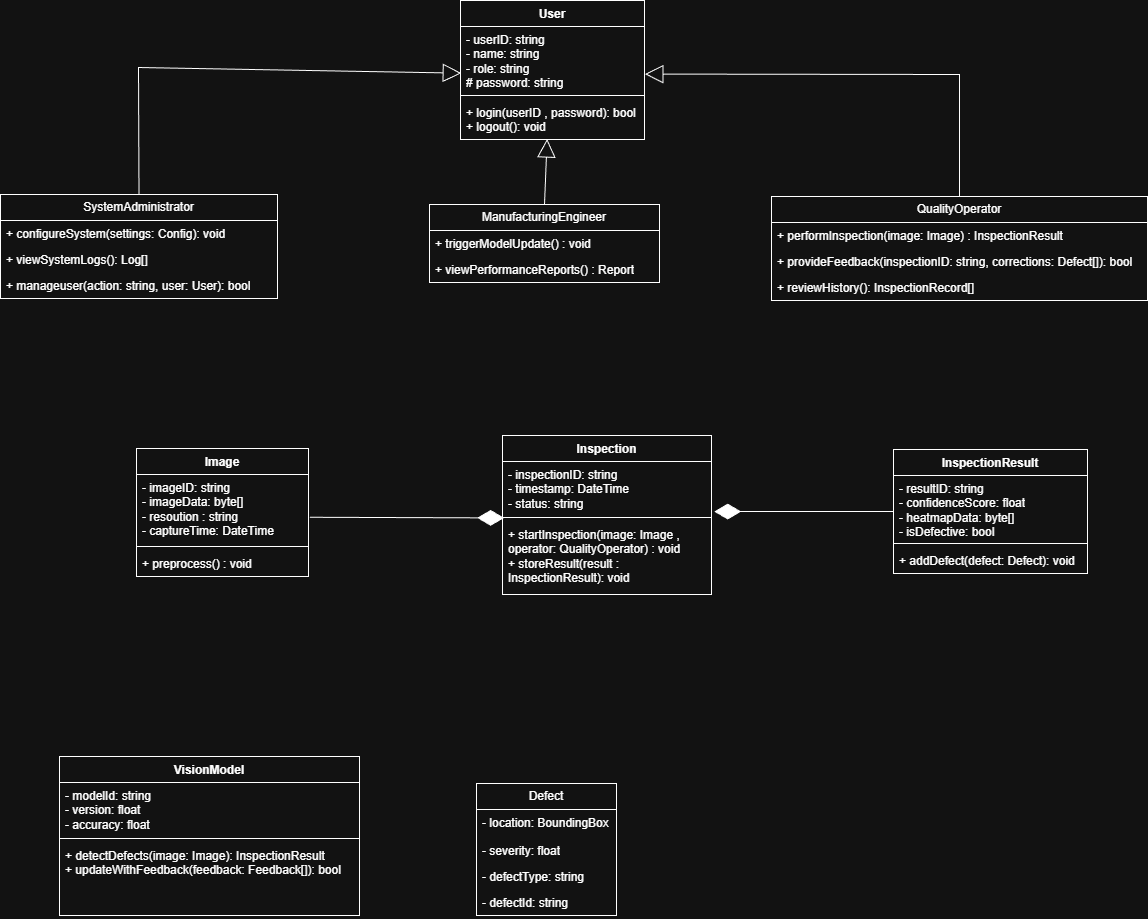

The diagram above was exported from draw.io. Its source (the exported page's mxGraphModel, read from the mxfile embedded in the PNG):
<mxGraphModel dx="1220" dy="502" grid="0" gridSize="10" guides="1" tooltips="1" connect="1" arrows="1" fold="1" page="1" pageScale="1" pageWidth="827" pageHeight="1169" math="0" shadow="0">
  <root>
    <mxCell id="0" />
    <mxCell id="1" parent="0" />
    <mxCell id="1A4a5eJqCfaTBgQY5P1Y-5" parent="1" style="swimlane;fontStyle=1;align=center;verticalAlign=top;childLayout=stackLayout;horizontal=1;startSize=26;horizontalStack=0;resizeParent=1;resizeParentMax=0;resizeLast=0;collapsible=1;marginBottom=0;whiteSpace=wrap;html=1;" value="User" vertex="1">
      <mxGeometry height="139" width="184" x="473" y="5" as="geometry" />
    </mxCell>
    <mxCell id="1A4a5eJqCfaTBgQY5P1Y-6" parent="1A4a5eJqCfaTBgQY5P1Y-5" style="text;strokeColor=none;fillColor=none;align=left;verticalAlign=top;spacingLeft=4;spacingRight=4;overflow=hidden;rotatable=0;points=[[0,0.5],[1,0.5]];portConstraint=eastwest;whiteSpace=wrap;html=1;" value="- userID: string&lt;div&gt;- name: string&lt;/div&gt;&lt;div&gt;- role: string&lt;/div&gt;&lt;div&gt;# password: string&lt;/div&gt;&lt;div&gt;&lt;br&gt;&lt;/div&gt;" vertex="1">
      <mxGeometry height="65" width="184" y="26" as="geometry" />
    </mxCell>
    <mxCell id="1A4a5eJqCfaTBgQY5P1Y-7" parent="1A4a5eJqCfaTBgQY5P1Y-5" style="line;strokeWidth=1;fillColor=none;align=left;verticalAlign=middle;spacingTop=-1;spacingLeft=3;spacingRight=3;rotatable=0;labelPosition=right;points=[];portConstraint=eastwest;strokeColor=inherit;" value="" vertex="1">
      <mxGeometry height="8" width="184" y="91" as="geometry" />
    </mxCell>
    <mxCell id="1A4a5eJqCfaTBgQY5P1Y-8" parent="1A4a5eJqCfaTBgQY5P1Y-5" style="text;strokeColor=none;fillColor=none;align=left;verticalAlign=top;spacingLeft=4;spacingRight=4;overflow=hidden;rotatable=0;points=[[0,0.5],[1,0.5]];portConstraint=eastwest;whiteSpace=wrap;html=1;" value="+ login(userID , password): bool&lt;div&gt;+ logout(): void&lt;/div&gt;" vertex="1">
      <mxGeometry height="40" width="184" y="99" as="geometry" />
    </mxCell>
    <mxCell id="09yHLe-EJ1igrbopvgxg-1" parent="1" style="swimlane;fontStyle=1;align=center;verticalAlign=top;childLayout=stackLayout;horizontal=1;startSize=26;horizontalStack=0;resizeParent=1;resizeParentMax=0;resizeLast=0;collapsible=1;marginBottom=0;whiteSpace=wrap;html=1;" value="Inspection" vertex="1">
      <mxGeometry height="159" width="209" x="515" y="440" as="geometry" />
    </mxCell>
    <mxCell id="09yHLe-EJ1igrbopvgxg-2" parent="09yHLe-EJ1igrbopvgxg-1" style="text;strokeColor=none;fillColor=none;align=left;verticalAlign=top;spacingLeft=4;spacingRight=4;overflow=hidden;rotatable=0;points=[[0,0.5],[1,0.5]];portConstraint=eastwest;whiteSpace=wrap;html=1;" value="- inspectionID: string&lt;div&gt;- timestamp: DateTime&lt;/div&gt;&lt;div&gt;- status: string&lt;/div&gt;" vertex="1">
      <mxGeometry height="52" width="209" y="26" as="geometry" />
    </mxCell>
    <mxCell id="09yHLe-EJ1igrbopvgxg-3" parent="09yHLe-EJ1igrbopvgxg-1" style="line;strokeWidth=1;fillColor=none;align=left;verticalAlign=middle;spacingTop=-1;spacingLeft=3;spacingRight=3;rotatable=0;labelPosition=right;points=[];portConstraint=eastwest;strokeColor=inherit;" value="" vertex="1">
      <mxGeometry height="8" width="209" y="78" as="geometry" />
    </mxCell>
    <mxCell id="09yHLe-EJ1igrbopvgxg-4" parent="09yHLe-EJ1igrbopvgxg-1" style="text;strokeColor=none;fillColor=none;align=left;verticalAlign=top;spacingLeft=4;spacingRight=4;overflow=hidden;rotatable=0;points=[[0,0.5],[1,0.5]];portConstraint=eastwest;whiteSpace=wrap;html=1;" value="+ startInspection(image: Image , operator: QualityOperator) : void&lt;div&gt;+ storeResult(result : InspectionResult): void&lt;/div&gt;" vertex="1">
      <mxGeometry height="73" width="209" y="86" as="geometry" />
    </mxCell>
    <mxCell id="-bRj2kDjI3Va3_mFKH7a-13" parent="1" style="swimlane;fontStyle=0;childLayout=stackLayout;horizontal=1;startSize=26;fillColor=none;horizontalStack=0;resizeParent=1;resizeParentMax=0;resizeLast=0;collapsible=1;marginBottom=0;whiteSpace=wrap;html=1;" value="QualityOperator" vertex="1">
      <mxGeometry height="104" width="376" x="784" y="201" as="geometry" />
    </mxCell>
    <mxCell id="-bRj2kDjI3Va3_mFKH7a-14" parent="-bRj2kDjI3Va3_mFKH7a-13" style="text;strokeColor=none;fillColor=none;align=left;verticalAlign=top;spacingLeft=4;spacingRight=4;overflow=hidden;rotatable=0;points=[[0,0.5],[1,0.5]];portConstraint=eastwest;whiteSpace=wrap;html=1;" value="+ performInspection(image: Image) : InspectionResult" vertex="1">
      <mxGeometry height="26" width="376" y="26" as="geometry" />
    </mxCell>
    <mxCell id="-bRj2kDjI3Va3_mFKH7a-15" parent="-bRj2kDjI3Va3_mFKH7a-13" style="text;strokeColor=none;fillColor=none;align=left;verticalAlign=top;spacingLeft=4;spacingRight=4;overflow=hidden;rotatable=0;points=[[0,0.5],[1,0.5]];portConstraint=eastwest;whiteSpace=wrap;html=1;" value="+ provideFeedback(inspectionID: string, corrections: Defect[]): bool" vertex="1">
      <mxGeometry height="26" width="376" y="52" as="geometry" />
    </mxCell>
    <mxCell id="-bRj2kDjI3Va3_mFKH7a-16" parent="-bRj2kDjI3Va3_mFKH7a-13" style="text;strokeColor=none;fillColor=none;align=left;verticalAlign=top;spacingLeft=4;spacingRight=4;overflow=hidden;rotatable=0;points=[[0,0.5],[1,0.5]];portConstraint=eastwest;whiteSpace=wrap;html=1;" value="+ reviewHistory(): InspectionRecord[]" vertex="1">
      <mxGeometry height="26" width="376" y="78" as="geometry" />
    </mxCell>
    <mxCell id="-bRj2kDjI3Va3_mFKH7a-17" parent="1" style="swimlane;fontStyle=0;childLayout=stackLayout;horizontal=1;startSize=26;fillColor=none;horizontalStack=0;resizeParent=1;resizeParentMax=0;resizeLast=0;collapsible=1;marginBottom=0;whiteSpace=wrap;html=1;" value="ManufacturingEngineer" vertex="1">
      <mxGeometry height="78" width="230" x="442" y="209" as="geometry" />
    </mxCell>
    <mxCell id="-bRj2kDjI3Va3_mFKH7a-18" parent="-bRj2kDjI3Va3_mFKH7a-17" style="text;strokeColor=none;fillColor=none;align=left;verticalAlign=top;spacingLeft=4;spacingRight=4;overflow=hidden;rotatable=0;points=[[0,0.5],[1,0.5]];portConstraint=eastwest;whiteSpace=wrap;html=1;" value="+ triggerModelUpdate() : void" vertex="1">
      <mxGeometry height="26" width="230" y="26" as="geometry" />
    </mxCell>
    <mxCell id="-bRj2kDjI3Va3_mFKH7a-19" parent="-bRj2kDjI3Va3_mFKH7a-17" style="text;strokeColor=none;fillColor=none;align=left;verticalAlign=top;spacingLeft=4;spacingRight=4;overflow=hidden;rotatable=0;points=[[0,0.5],[1,0.5]];portConstraint=eastwest;whiteSpace=wrap;html=1;" value="+ viewPerformanceReports() : Report" vertex="1">
      <mxGeometry height="26" width="230" y="52" as="geometry" />
    </mxCell>
    <mxCell id="09yHLe-EJ1igrbopvgxg-5" parent="1" style="swimlane;fontStyle=1;align=center;verticalAlign=top;childLayout=stackLayout;horizontal=1;startSize=26;horizontalStack=0;resizeParent=1;resizeParentMax=0;resizeLast=0;collapsible=1;marginBottom=0;whiteSpace=wrap;html=1;" value="Image" vertex="1">
      <mxGeometry height="128" width="172" x="149" y="453" as="geometry" />
    </mxCell>
    <mxCell id="09yHLe-EJ1igrbopvgxg-6" parent="09yHLe-EJ1igrbopvgxg-5" style="text;strokeColor=none;fillColor=none;align=left;verticalAlign=top;spacingLeft=4;spacingRight=4;overflow=hidden;rotatable=0;points=[[0,0.5],[1,0.5]];portConstraint=eastwest;whiteSpace=wrap;html=1;" value="- imageID: string&lt;div&gt;- imageData: byte[]&lt;/div&gt;&lt;div&gt;- resoution : string&lt;/div&gt;&lt;div&gt;- captureTime: DateTime&lt;/div&gt;" vertex="1">
      <mxGeometry height="68" width="172" y="26" as="geometry" />
    </mxCell>
    <mxCell id="09yHLe-EJ1igrbopvgxg-7" parent="09yHLe-EJ1igrbopvgxg-5" style="line;strokeWidth=1;fillColor=none;align=left;verticalAlign=middle;spacingTop=-1;spacingLeft=3;spacingRight=3;rotatable=0;labelPosition=right;points=[];portConstraint=eastwest;strokeColor=inherit;" value="" vertex="1">
      <mxGeometry height="8" width="172" y="94" as="geometry" />
    </mxCell>
    <mxCell id="09yHLe-EJ1igrbopvgxg-8" parent="09yHLe-EJ1igrbopvgxg-5" style="text;strokeColor=none;fillColor=none;align=left;verticalAlign=top;spacingLeft=4;spacingRight=4;overflow=hidden;rotatable=0;points=[[0,0.5],[1,0.5]];portConstraint=eastwest;whiteSpace=wrap;html=1;" value="+ preprocess() : void" vertex="1">
      <mxGeometry height="26" width="172" y="102" as="geometry" />
    </mxCell>
    <mxCell id="-bRj2kDjI3Va3_mFKH7a-21" parent="1" style="swimlane;fontStyle=0;childLayout=stackLayout;horizontal=1;startSize=26;fillColor=none;horizontalStack=0;resizeParent=1;resizeParentMax=0;resizeLast=0;collapsible=1;marginBottom=0;whiteSpace=wrap;html=1;" value="SystemAdministrator" vertex="1">
      <mxGeometry height="104" width="277" x="13" y="199" as="geometry" />
    </mxCell>
    <mxCell id="-bRj2kDjI3Va3_mFKH7a-22" parent="-bRj2kDjI3Va3_mFKH7a-21" style="text;strokeColor=none;fillColor=none;align=left;verticalAlign=top;spacingLeft=4;spacingRight=4;overflow=hidden;rotatable=0;points=[[0,0.5],[1,0.5]];portConstraint=eastwest;whiteSpace=wrap;html=1;" value="+ configureSystem(settings: Config): void&lt;span style=&quot;white-space: pre;&quot;&gt;&#09;&lt;/span&gt;" vertex="1">
      <mxGeometry height="26" width="277" y="26" as="geometry" />
    </mxCell>
    <mxCell id="-bRj2kDjI3Va3_mFKH7a-23" parent="-bRj2kDjI3Va3_mFKH7a-21" style="text;strokeColor=none;fillColor=none;align=left;verticalAlign=top;spacingLeft=4;spacingRight=4;overflow=hidden;rotatable=0;points=[[0,0.5],[1,0.5]];portConstraint=eastwest;whiteSpace=wrap;html=1;" value="+ viewSystemLogs(): Log[]" vertex="1">
      <mxGeometry height="26" width="277" y="52" as="geometry" />
    </mxCell>
    <mxCell id="-bRj2kDjI3Va3_mFKH7a-24" parent="-bRj2kDjI3Va3_mFKH7a-21" style="text;strokeColor=none;fillColor=none;align=left;verticalAlign=top;spacingLeft=4;spacingRight=4;overflow=hidden;rotatable=0;points=[[0,0.5],[1,0.5]];portConstraint=eastwest;whiteSpace=wrap;html=1;" value="+ manageuser(action: string, user: User): bool" vertex="1">
      <mxGeometry height="26" width="277" y="78" as="geometry" />
    </mxCell>
    <mxCell id="-bRj2kDjI3Va3_mFKH7a-25" parent="1" style="swimlane;fontStyle=1;align=center;verticalAlign=top;childLayout=stackLayout;horizontal=1;startSize=26;horizontalStack=0;resizeParent=1;resizeParentMax=0;resizeLast=0;collapsible=1;marginBottom=0;whiteSpace=wrap;html=1;" value="VisionModel" vertex="1">
      <mxGeometry height="159" width="300" x="72" y="761" as="geometry" />
    </mxCell>
    <mxCell id="-bRj2kDjI3Va3_mFKH7a-26" parent="-bRj2kDjI3Va3_mFKH7a-25" style="text;strokeColor=none;fillColor=none;align=left;verticalAlign=top;spacingLeft=4;spacingRight=4;overflow=hidden;rotatable=0;points=[[0,0.5],[1,0.5]];portConstraint=eastwest;whiteSpace=wrap;html=1;" value="- modelId: string&lt;div&gt;- version: float&lt;/div&gt;&lt;div&gt;- accuracy: float&lt;/div&gt;" vertex="1">
      <mxGeometry height="52" width="300" y="26" as="geometry" />
    </mxCell>
    <mxCell id="-bRj2kDjI3Va3_mFKH7a-27" parent="-bRj2kDjI3Va3_mFKH7a-25" style="line;strokeWidth=1;fillColor=none;align=left;verticalAlign=middle;spacingTop=-1;spacingLeft=3;spacingRight=3;rotatable=0;labelPosition=right;points=[];portConstraint=eastwest;strokeColor=inherit;" value="" vertex="1">
      <mxGeometry height="8" width="300" y="78" as="geometry" />
    </mxCell>
    <mxCell id="-bRj2kDjI3Va3_mFKH7a-28" parent="-bRj2kDjI3Va3_mFKH7a-25" style="text;strokeColor=none;fillColor=none;align=left;verticalAlign=top;spacingLeft=4;spacingRight=4;overflow=hidden;rotatable=0;points=[[0,0.5],[1,0.5]];portConstraint=eastwest;whiteSpace=wrap;html=1;" value="+ detectDefects(image: Image): InspectionResult&lt;div&gt;+ updateWithFeedback(feedback: Feedback[]): bool&lt;/div&gt;" vertex="1">
      <mxGeometry height="73" width="300" y="86" as="geometry" />
    </mxCell>
    <mxCell id="09yHLe-EJ1igrbopvgxg-9" parent="1" style="swimlane;fontStyle=1;align=center;verticalAlign=top;childLayout=stackLayout;horizontal=1;startSize=26;horizontalStack=0;resizeParent=1;resizeParentMax=0;resizeLast=0;collapsible=1;marginBottom=0;whiteSpace=wrap;html=1;" value="InspectionResult" vertex="1">
      <mxGeometry height="124" width="194" x="906" y="454" as="geometry" />
    </mxCell>
    <mxCell id="09yHLe-EJ1igrbopvgxg-10" parent="09yHLe-EJ1igrbopvgxg-9" style="text;strokeColor=none;fillColor=none;align=left;verticalAlign=top;spacingLeft=4;spacingRight=4;overflow=hidden;rotatable=0;points=[[0,0.5],[1,0.5]];portConstraint=eastwest;whiteSpace=wrap;html=1;" value="- resultID: string&lt;div&gt;- confidenceScore: float&lt;/div&gt;&lt;div&gt;- heatmapData: byte[]&lt;/div&gt;&lt;div&gt;- isDefective: bool&lt;/div&gt;" vertex="1">
      <mxGeometry height="64" width="194" y="26" as="geometry" />
    </mxCell>
    <mxCell id="09yHLe-EJ1igrbopvgxg-11" parent="09yHLe-EJ1igrbopvgxg-9" style="line;strokeWidth=1;fillColor=none;align=left;verticalAlign=middle;spacingTop=-1;spacingLeft=3;spacingRight=3;rotatable=0;labelPosition=right;points=[];portConstraint=eastwest;strokeColor=inherit;" value="" vertex="1">
      <mxGeometry height="8" width="194" y="90" as="geometry" />
    </mxCell>
    <mxCell id="09yHLe-EJ1igrbopvgxg-12" parent="09yHLe-EJ1igrbopvgxg-9" style="text;strokeColor=none;fillColor=none;align=left;verticalAlign=top;spacingLeft=4;spacingRight=4;overflow=hidden;rotatable=0;points=[[0,0.5],[1,0.5]];portConstraint=eastwest;whiteSpace=wrap;html=1;" value="+ addDefect(defect: Defect): void" vertex="1">
      <mxGeometry height="26" width="194" y="98" as="geometry" />
    </mxCell>
    <mxCell id="09yHLe-EJ1igrbopvgxg-13" parent="1" style="swimlane;fontStyle=0;childLayout=stackLayout;horizontal=1;startSize=26;fillColor=none;horizontalStack=0;resizeParent=1;resizeParentMax=0;resizeLast=0;collapsible=1;marginBottom=0;whiteSpace=wrap;html=1;" value="Defect" vertex="1">
      <mxGeometry height="132" width="140" x="489" y="788" as="geometry" />
    </mxCell>
    <mxCell id="09yHLe-EJ1igrbopvgxg-16" parent="09yHLe-EJ1igrbopvgxg-13" style="text;strokeColor=none;fillColor=none;align=left;verticalAlign=top;spacingLeft=4;spacingRight=4;overflow=hidden;rotatable=0;points=[[0,0.5],[1,0.5]];portConstraint=eastwest;whiteSpace=wrap;html=1;" value="&lt;div&gt;- location: BoundingBox&lt;span style=&quot;color: rgba(0, 0, 0, 0); font-family: monospace; font-size: 0px; text-wrap-mode: nowrap; background-color: transparent;&quot;&gt;%3CmxGraphModel%3E%3Croot%3E%3CmxCell%20id%3D%220%22%2F%3E%3CmxCell%20id%3D%221%22%20parent%3D%220%22%2F%3E%3CmxCell%20id%3D%222%22%20parent%3D%221%22%20style%3D%22swimlane%3BfontStyle%3D1%3Balign%3Dcenter%3BverticalAlign%3Dtop%3BchildLayout%3DstackLayout%3Bhorizontal%3D1%3BstartSize%3D26%3BhorizontalStack%3D0%3BresizeParent%3D1%3BresizeParentMax%3D0%3BresizeLast%3D0%3Bcollapsible%3D1%3BmarginBottom%3D0%3BwhiteSpace%3Dwrap%3Bhtml%3D1%3B%22%20value%3D%22VisionModel%22%20vertex%3D%221%22%3E%3CmxGeometry%20height%3D%22159%22%20width%3D%22300%22%20x%3D%2258%22%20y%3D%22626%22%20as%3D%22geometry%22%2F%3E%3C%2FmxCell%3E%3CmxCell%20id%3D%223%22%20parent%3D%222%22%20style%3D%22text%3BstrokeColor%3Dnone%3BfillColor%3Dnone%3Balign%3Dleft%3BverticalAlign%3Dtop%3BspacingLeft%3D4%3BspacingRight%3D4%3Boverflow%3Dhidden%3Brotatable%3D0%3Bpoints%3D%5B%5B0%2C0.5%5D%2C%5B1%2C0.5%5D%5D%3BportConstraint%3Deastwest%3BwhiteSpace%3Dwrap%3Bhtml%3D1%3B%22%20value%3D%22-%20modelId%3A%20string%26lt%3Bdiv%26gt%3B-%20version%3A%20float%26lt%3B%2Fdiv%26gt%3B%26lt%3Bdiv%26gt%3B-%20accuracy%3A%20float%26lt%3B%2Fdiv%26gt%3B%22%20vertex%3D%221%22%3E%3CmxGeometry%20height%3D%2252%22%20width%3D%22300%22%20y%3D%2226%22%20as%3D%22geometry%22%2F%3E%3C%2FmxCell%3E%3CmxCell%20id%3D%224%22%20parent%3D%222%22%20style%3D%22line%3BstrokeWidth%3D1%3BfillColor%3Dnone%3Balign%3Dleft%3BverticalAlign%3Dmiddle%3BspacingTop%3D-1%3BspacingLeft%3D3%3BspacingRight%3D3%3Brotatable%3D0%3BlabelPosition%3Dright%3Bpoints%3D%5B%5D%3BportConstraint%3Deastwest%3BstrokeColor%3Dinherit%3B%22%20value%3D%22%22%20vertex%3D%221%22%3E%3CmxGeometry%20height%3D%228%22%20width%3D%22300%22%20y%3D%2278%22%20as%3D%22geometry%22%2F%3E%3C%2FmxCell%3E%3CmxCell%20id%3D%225%22%20parent%3D%222%22%20style%3D%22text%3BstrokeColor%3Dnone%3BfillColor%3Dnone%3Balign%3Dleft%3BverticalAlign%3Dtop%3BspacingLeft%3D4%3BspacingRight%3D4%3Boverflow%3Dhidden%3Brotatable%3D0%3Bpoints%3D%5B%5B0%2C0.5%5D%2C%5B1%2C0.5%5D%5D%3BportConstraint%3Deastwest%3BwhiteSpace%3Dwrap%3Bhtml%3D1%3B%22%20value%3D%22%2B%20detectDefects(image%3A%20Image)%3A%20InspectionResult%26lt%3Bdiv%26gt%3B%2B%20updateWithFeedback(feedback%3A%20Feedback%5B%5D)%3A%20bool%26lt%3B%2Fdiv%26gt%3B%22%20vertex%3D%221%22%3E%3CmxGeometry%20height%3D%2273%22%20width%3D%22300%22%20y%3D%2286%22%20as%3D%22geometry%22%2F%3E%3C%2FmxCell%3E%3C%2Froot%3E%3C%2FmxGraphModel%3E&lt;/span&gt;&lt;/div&gt;" vertex="1">
      <mxGeometry height="28" width="140" y="26" as="geometry" />
    </mxCell>
    <mxCell id="-bRj2kDjI3Va3_mFKH7a-43" parent="09yHLe-EJ1igrbopvgxg-13" style="text;strokeColor=none;fillColor=none;align=left;verticalAlign=top;spacingLeft=4;spacingRight=4;overflow=hidden;rotatable=0;points=[[0,0.5],[1,0.5]];portConstraint=eastwest;whiteSpace=wrap;html=1;" value="&lt;div&gt;- severity: float&lt;/div&gt;" vertex="1">
      <mxGeometry height="26" width="140" y="54" as="geometry" />
    </mxCell>
    <mxCell id="09yHLe-EJ1igrbopvgxg-15" parent="09yHLe-EJ1igrbopvgxg-13" style="text;strokeColor=none;fillColor=none;align=left;verticalAlign=top;spacingLeft=4;spacingRight=4;overflow=hidden;rotatable=0;points=[[0,0.5],[1,0.5]];portConstraint=eastwest;whiteSpace=wrap;html=1;" value="- defectType: string&lt;div&gt;&lt;br&gt;&lt;/div&gt;" vertex="1">
      <mxGeometry height="26" width="140" y="80" as="geometry" />
    </mxCell>
    <mxCell id="09yHLe-EJ1igrbopvgxg-14" parent="09yHLe-EJ1igrbopvgxg-13" style="text;strokeColor=none;fillColor=none;align=left;verticalAlign=top;spacingLeft=4;spacingRight=4;overflow=hidden;rotatable=0;points=[[0,0.5],[1,0.5]];portConstraint=eastwest;whiteSpace=wrap;html=1;" value="- defectId: string&lt;div&gt;&lt;br&gt;&lt;/div&gt;" vertex="1">
      <mxGeometry height="26" width="140" y="106" as="geometry" />
    </mxCell>
    <mxCell id="09yHLe-EJ1igrbopvgxg-20" edge="1" parent="1" source="-bRj2kDjI3Va3_mFKH7a-21" style="endArrow=block;endSize=16;endFill=0;html=1;rounded=0;exitX=0.5;exitY=0;exitDx=0;exitDy=0;entryX=0.004;entryY=0.718;entryDx=0;entryDy=0;entryPerimeter=0;" target="1A4a5eJqCfaTBgQY5P1Y-6" value="">
      <mxGeometry relative="1" width="160" x="0.0515" y="27" as="geometry">
        <mxPoint as="offset" />
        <Array as="points">
          <mxPoint x="151" y="72" />
        </Array>
        <mxPoint x="456" y="300" as="sourcePoint" />
        <mxPoint x="616" y="300" as="targetPoint" />
      </mxGeometry>
    </mxCell>
    <mxCell id="09yHLe-EJ1igrbopvgxg-21" edge="1" parent="1" source="-bRj2kDjI3Va3_mFKH7a-13" style="endArrow=block;endSize=16;endFill=0;html=1;rounded=0;exitX=0.5;exitY=0;exitDx=0;exitDy=0;entryX=1.002;entryY=0.732;entryDx=0;entryDy=0;entryPerimeter=0;" target="1A4a5eJqCfaTBgQY5P1Y-6" value="">
      <mxGeometry relative="1" width="160" x="-0.0247" y="58" as="geometry">
        <mxPoint as="offset" />
        <Array as="points">
          <mxPoint x="972" y="79" />
        </Array>
        <mxPoint x="456" y="300" as="sourcePoint" />
        <mxPoint x="616" y="300" as="targetPoint" />
      </mxGeometry>
    </mxCell>
    <mxCell id="09yHLe-EJ1igrbopvgxg-22" edge="1" parent="1" source="-bRj2kDjI3Va3_mFKH7a-17" style="endArrow=block;endSize=16;endFill=0;html=1;rounded=0;exitX=0.5;exitY=0;exitDx=0;exitDy=0;entryX=0.485;entryY=0.988;entryDx=0;entryDy=0;entryPerimeter=0;" value="">
      <mxGeometry relative="1" width="160" x="0.174" y="-68" as="geometry">
        <mxPoint as="offset" />
        <mxPoint x="554.38" y="209" as="sourcePoint" />
        <mxPoint x="559.62" y="143.51999999999998" as="targetPoint" />
      </mxGeometry>
    </mxCell>
    <mxCell id="09yHLe-EJ1igrbopvgxg-24" edge="1" parent="1" source="09yHLe-EJ1igrbopvgxg-6" style="endArrow=diamondThin;endFill=1;endSize=24;html=1;rounded=0;entryX=0.003;entryY=0.429;entryDx=0;entryDy=0;entryPerimeter=0;exitX=1.008;exitY=0.629;exitDx=0;exitDy=0;exitPerimeter=0;" value="">
      <mxGeometry relative="1" width="160" as="geometry">
        <mxPoint x="227.99999999999977" y="517" as="sourcePoint" />
        <mxPoint x="516.627" y="522.4319999999999" as="targetPoint" />
      </mxGeometry>
    </mxCell>
    <mxCell id="-bRj2kDjI3Va3_mFKH7a-51" edge="1" parent="1" source="09yHLe-EJ1igrbopvgxg-9" style="endArrow=diamondThin;endFill=1;endSize=24;html=1;rounded=0;entryX=1.013;entryY=0.963;entryDx=0;entryDy=0;entryPerimeter=0;exitX=0;exitY=0.5;exitDx=0;exitDy=0;" target="09yHLe-EJ1igrbopvgxg-2" value="">
      <mxGeometry relative="1" width="160" as="geometry">
        <mxPoint x="678" y="497" as="sourcePoint" />
        <mxPoint x="968" y="490" as="targetPoint" />
      </mxGeometry>
    </mxCell>
  </root>
</mxGraphModel>